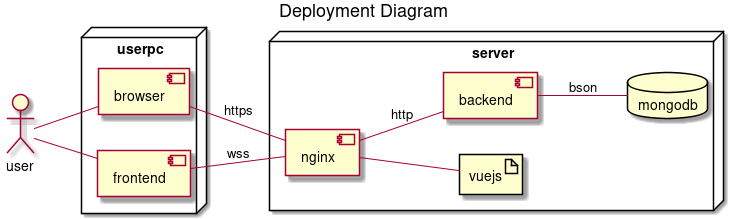

The diagram above was rendered by PlantUML. Its source (embedded in the PNG):
@startuml
left to right direction
title "Deployment Diagram"
node "server" as srv {
	database "mongodb" as db
	component "nginx" as nginx
	artifact "vuejs" as vue
	component "backend" as api
database "mongodb" as db
}

actor "user" as usr
node "userpc" as usrpc{
	component "browser" as browser
	component "frontend" as game
}


usr -- game 

usr -- browser 
browser -- nginx : https
game -- nginx : wss

nginx -- vue
nginx -- api : http

api -- db :bson
@enduml